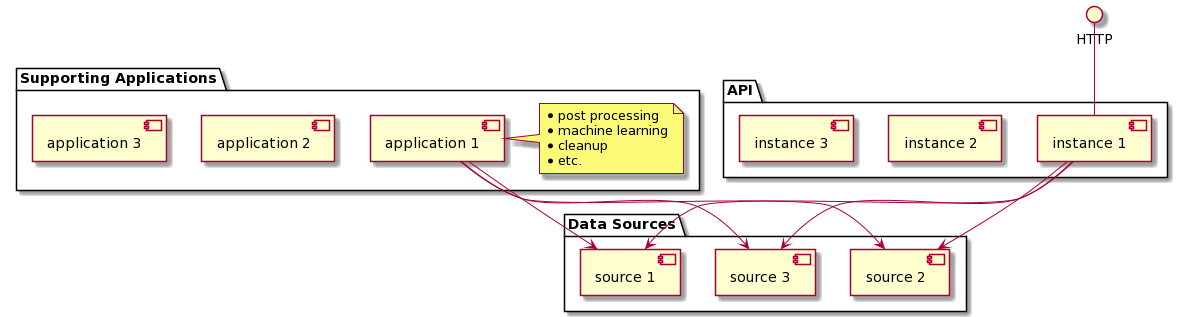

The diagram above was rendered by PlantUML. Its source (embedded in the PNG):
@startuml
interface HTTP

package "API" {
  HTTP -- [instance 1]
  [instance 2]
  [instance 3]
}

package "Data Sources" {
  [source 1]
  [source 2]
  [source 3]
}

package "Supporting Applications" {
  [application 1]
  [application 2]
  [application 3]

  note right of [application 1]
    * post processing
    * machine learning
    * cleanup
    * etc.
  endnote
}

[instance 1] --> [source 1]
[instance 1] --> [source 2]
[instance 1] --> [source 3]

[application 1] --> [source 1]
[application 1] --> [source 2]
[application 1] --> [source 3]
@enduml